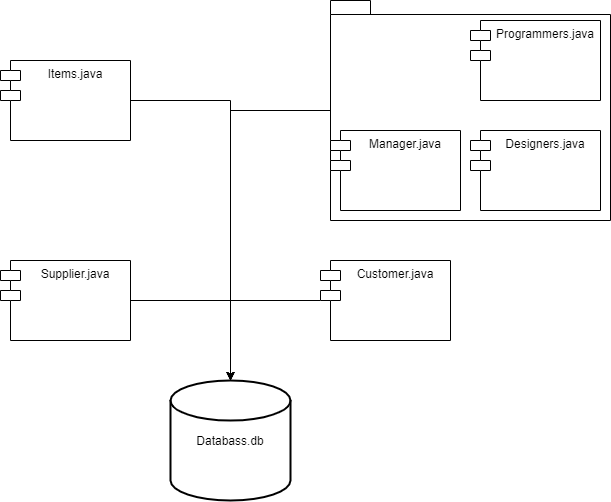

The diagram above was exported from draw.io. Its source (the exported page's mxGraphModel, read from the mxfile embedded in the PNG):
<mxGraphModel dx="700" dy="846" grid="1" gridSize="10" guides="1" tooltips="1" connect="1" arrows="1" fold="1" page="1" pageScale="1" pageWidth="850" pageHeight="1100" math="0" shadow="0">
  <root>
    <mxCell id="0" />
    <mxCell id="1" parent="0" />
    <mxCell id="2" style="edgeStyle=orthogonalEdgeStyle;rounded=0;orthogonalLoop=1;jettySize=auto;html=1;" edge="1" source="3" target="12" parent="1">
      <mxGeometry relative="1" as="geometry" />
    </mxCell>
    <mxCell id="3" value="Items.java" style="shape=module;align=left;spacingLeft=20;align=center;verticalAlign=top;" vertex="1" parent="1">
      <mxGeometry x="150" y="120" width="130" height="80" as="geometry" />
    </mxCell>
    <mxCell id="4" style="edgeStyle=orthogonalEdgeStyle;rounded=0;orthogonalLoop=1;jettySize=auto;html=1;" edge="1" source="5" target="12" parent="1">
      <mxGeometry relative="1" as="geometry" />
    </mxCell>
    <mxCell id="5" value="Supplier.java" style="shape=module;align=left;spacingLeft=20;align=center;verticalAlign=top;" vertex="1" parent="1">
      <mxGeometry x="150" y="320" width="130" height="80" as="geometry" />
    </mxCell>
    <mxCell id="6" style="edgeStyle=orthogonalEdgeStyle;rounded=0;orthogonalLoop=1;jettySize=auto;html=1;" edge="1" source="7" target="12" parent="1">
      <mxGeometry relative="1" as="geometry" />
    </mxCell>
    <mxCell id="7" value="Customer.java" style="shape=module;align=left;spacingLeft=20;align=center;verticalAlign=top;" vertex="1" parent="1">
      <mxGeometry x="470" y="320" width="130" height="80" as="geometry" />
    </mxCell>
    <mxCell id="8" style="edgeStyle=orthogonalEdgeStyle;rounded=0;orthogonalLoop=1;jettySize=auto;html=1;" edge="1" source="9" target="12" parent="1">
      <mxGeometry relative="1" as="geometry" />
    </mxCell>
    <mxCell id="9" value="" style="shape=folder;fontStyle=1;spacingTop=10;tabWidth=40;tabHeight=14;tabPosition=left;html=1;" vertex="1" parent="1">
      <mxGeometry x="480" y="60" width="280" height="220" as="geometry" />
    </mxCell>
    <mxCell id="10" value="Manager.java" style="shape=module;align=left;spacingLeft=20;align=center;verticalAlign=top;" vertex="1" parent="1">
      <mxGeometry x="480" y="190" width="130" height="80" as="geometry" />
    </mxCell>
    <mxCell id="11" value="Programmers.java" style="shape=module;align=left;spacingLeft=20;align=center;verticalAlign=top;" vertex="1" parent="1">
      <mxGeometry x="620" y="80" width="130" height="80" as="geometry" />
    </mxCell>
    <mxCell id="12" value="Databass.db" style="strokeWidth=2;html=1;shape=mxgraph.flowchart.database;whiteSpace=wrap;" vertex="1" parent="1">
      <mxGeometry x="320" y="440" width="120" height="120" as="geometry" />
    </mxCell>
    <mxCell id="13" value="Designers.java" style="shape=module;align=left;spacingLeft=20;align=center;verticalAlign=top;" vertex="1" parent="1">
      <mxGeometry x="620" y="190" width="130" height="80" as="geometry" />
    </mxCell>
  </root>
</mxGraphModel>